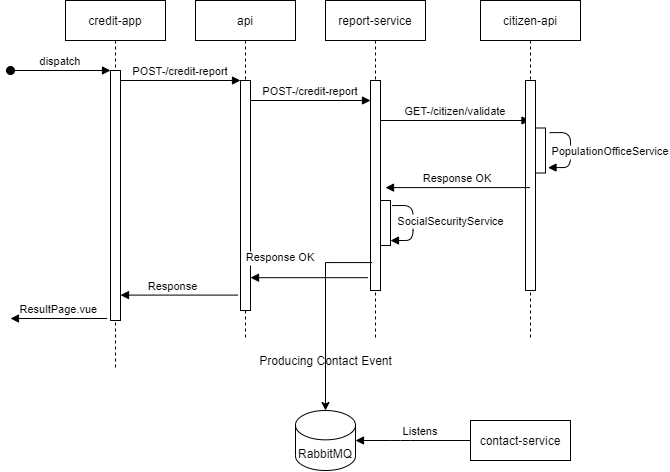

The diagram above was exported from draw.io. Its source (the exported page's mxGraphModel, read from the mxfile embedded in the PNG):
<mxGraphModel dx="1185" dy="662" grid="1" gridSize="10" guides="1" tooltips="1" connect="1" arrows="1" fold="1" page="1" pageScale="1" pageWidth="850" pageHeight="1100" math="0" shadow="0">
  <root>
    <mxCell id="0" />
    <mxCell id="1" parent="0" />
    <mxCell id="3nuBFxr9cyL0pnOWT2aG-1" value="credit-app" style="shape=umlLifeline;perimeter=lifelinePerimeter;container=1;collapsible=0;recursiveResize=0;rounded=0;shadow=0;strokeWidth=1;" parent="1" vertex="1">
      <mxGeometry x="135" y="80" width="100" height="370" as="geometry" />
    </mxCell>
    <mxCell id="3nuBFxr9cyL0pnOWT2aG-2" value="" style="points=[];perimeter=orthogonalPerimeter;rounded=0;shadow=0;strokeWidth=1;" parent="3nuBFxr9cyL0pnOWT2aG-1" vertex="1">
      <mxGeometry x="45" y="70" width="10" height="250" as="geometry" />
    </mxCell>
    <mxCell id="3nuBFxr9cyL0pnOWT2aG-3" value="dispatch" style="verticalAlign=bottom;startArrow=oval;endArrow=block;startSize=8;shadow=0;strokeWidth=1;" parent="3nuBFxr9cyL0pnOWT2aG-1" target="3nuBFxr9cyL0pnOWT2aG-2" edge="1">
      <mxGeometry relative="1" as="geometry">
        <mxPoint x="-55" y="70" as="sourcePoint" />
      </mxGeometry>
    </mxCell>
    <mxCell id="X96UKOCuvkich_z5z6zN-2" value="ResultPage.vue" style="verticalAlign=bottom;endArrow=block;shadow=0;strokeWidth=1;arcSize=15;exitX=-0.333;exitY=0.992;exitDx=0;exitDy=0;exitPerimeter=0;" edge="1" parent="3nuBFxr9cyL0pnOWT2aG-1" source="3nuBFxr9cyL0pnOWT2aG-2">
      <mxGeometry relative="1" as="geometry">
        <mxPoint x="45.000000000000114" y="240" as="sourcePoint" />
        <mxPoint x="-55" y="318" as="targetPoint" />
        <Array as="points" />
      </mxGeometry>
    </mxCell>
    <mxCell id="3nuBFxr9cyL0pnOWT2aG-5" value="api" style="shape=umlLifeline;perimeter=lifelinePerimeter;container=1;collapsible=0;recursiveResize=0;rounded=0;shadow=0;strokeWidth=1;" parent="1" vertex="1">
      <mxGeometry x="265" y="80" width="100" height="340" as="geometry" />
    </mxCell>
    <mxCell id="3nuBFxr9cyL0pnOWT2aG-6" value="" style="points=[];perimeter=orthogonalPerimeter;rounded=0;shadow=0;strokeWidth=1;" parent="3nuBFxr9cyL0pnOWT2aG-5" vertex="1">
      <mxGeometry x="45" y="80" width="10" height="230" as="geometry" />
    </mxCell>
    <mxCell id="X96UKOCuvkich_z5z6zN-6" value="POST-/credit-report" style="verticalAlign=bottom;endArrow=block;entryX=0;entryY=0;shadow=0;strokeWidth=1;" edge="1" parent="3nuBFxr9cyL0pnOWT2aG-5">
      <mxGeometry relative="1" as="geometry">
        <mxPoint x="55" y="100.00000000000023" as="sourcePoint" />
        <mxPoint x="175" y="100.00000000000023" as="targetPoint" />
      </mxGeometry>
    </mxCell>
    <mxCell id="3nuBFxr9cyL0pnOWT2aG-8" value="POST-/credit-report" style="verticalAlign=bottom;endArrow=block;entryX=0;entryY=0;shadow=0;strokeWidth=1;" parent="1" source="3nuBFxr9cyL0pnOWT2aG-2" target="3nuBFxr9cyL0pnOWT2aG-6" edge="1">
      <mxGeometry relative="1" as="geometry">
        <mxPoint x="300" y="160" as="sourcePoint" />
      </mxGeometry>
    </mxCell>
    <mxCell id="3nuBFxr9cyL0pnOWT2aG-9" value="Response" style="verticalAlign=bottom;endArrow=block;shadow=0;strokeWidth=1;exitX=-0.25;exitY=0.933;exitDx=0;exitDy=0;exitPerimeter=0;" parent="1" source="3nuBFxr9cyL0pnOWT2aG-6" target="3nuBFxr9cyL0pnOWT2aG-2" edge="1">
      <mxGeometry x="0.1051" relative="1" as="geometry">
        <mxPoint x="265" y="200" as="sourcePoint" />
        <mxPoint as="offset" />
      </mxGeometry>
    </mxCell>
    <mxCell id="X96UKOCuvkich_z5z6zN-4" value="report-service" style="shape=umlLifeline;perimeter=lifelinePerimeter;container=1;collapsible=0;recursiveResize=0;rounded=0;shadow=0;strokeWidth=1;" vertex="1" parent="1">
      <mxGeometry x="395" y="80" width="100" height="340" as="geometry" />
    </mxCell>
    <mxCell id="X96UKOCuvkich_z5z6zN-5" value="" style="points=[];perimeter=orthogonalPerimeter;rounded=0;shadow=0;strokeWidth=1;" vertex="1" parent="X96UKOCuvkich_z5z6zN-4">
      <mxGeometry x="45" y="80" width="10" height="210" as="geometry" />
    </mxCell>
    <mxCell id="X96UKOCuvkich_z5z6zN-9" value="GET-/citizen/validate" style="verticalAlign=bottom;endArrow=block;shadow=0;strokeWidth=1;" edge="1" parent="X96UKOCuvkich_z5z6zN-4" target="X96UKOCuvkich_z5z6zN-7">
      <mxGeometry relative="1" as="geometry">
        <mxPoint x="55" y="120.00000000000023" as="sourcePoint" />
        <mxPoint x="175" y="120.00000000000023" as="targetPoint" />
      </mxGeometry>
    </mxCell>
    <mxCell id="X96UKOCuvkich_z5z6zN-27" value="" style="points=[];perimeter=orthogonalPerimeter;rounded=0;shadow=0;strokeWidth=1;" vertex="1" parent="X96UKOCuvkich_z5z6zN-4">
      <mxGeometry x="55" y="200" width="10" height="45" as="geometry" />
    </mxCell>
    <mxCell id="X96UKOCuvkich_z5z6zN-26" value="SocialSecurityService" style="verticalAlign=bottom;endArrow=block;shadow=0;strokeWidth=1;entryX=1.25;entryY=0.881;entryDx=0;entryDy=0;entryPerimeter=0;exitX=1.417;exitY=0.104;exitDx=0;exitDy=0;exitPerimeter=0;" edge="1" parent="X96UKOCuvkich_z5z6zN-4">
      <mxGeometry x="0.172" y="38" relative="1" as="geometry">
        <mxPoint x="66.67000000000007" y="205.10999999999996" as="sourcePoint" />
        <mxPoint x="65" y="240.075" as="targetPoint" />
        <Array as="points">
          <mxPoint x="87.5" y="204.93" />
          <mxPoint x="87.5" y="239.93" />
        </Array>
        <mxPoint as="offset" />
      </mxGeometry>
    </mxCell>
    <mxCell id="X96UKOCuvkich_z5z6zN-7" value="citizen-api" style="shape=umlLifeline;perimeter=lifelinePerimeter;container=1;collapsible=0;recursiveResize=0;rounded=0;shadow=0;strokeWidth=1;" vertex="1" parent="1">
      <mxGeometry x="550" y="80" width="100" height="340" as="geometry" />
    </mxCell>
    <mxCell id="X96UKOCuvkich_z5z6zN-8" value="" style="points=[];perimeter=orthogonalPerimeter;rounded=0;shadow=0;strokeWidth=1;" vertex="1" parent="X96UKOCuvkich_z5z6zN-7">
      <mxGeometry x="45" y="80" width="10" height="210" as="geometry" />
    </mxCell>
    <mxCell id="3nuBFxr9cyL0pnOWT2aG-4" value="" style="points=[];perimeter=orthogonalPerimeter;rounded=0;shadow=0;strokeWidth=1;" parent="X96UKOCuvkich_z5z6zN-7" vertex="1">
      <mxGeometry x="55" y="127.5" width="10" height="45" as="geometry" />
    </mxCell>
    <mxCell id="X96UKOCuvkich_z5z6zN-16" value="PopulationOfficeService" style="verticalAlign=bottom;endArrow=block;shadow=0;strokeWidth=1;entryX=1.25;entryY=0.881;entryDx=0;entryDy=0;entryPerimeter=0;exitX=1.417;exitY=0.104;exitDx=0;exitDy=0;exitPerimeter=0;" edge="1" parent="X96UKOCuvkich_z5z6zN-7" source="3nuBFxr9cyL0pnOWT2aG-4" target="3nuBFxr9cyL0pnOWT2aG-4">
      <mxGeometry x="0.2468" y="40" relative="1" as="geometry">
        <mxPoint x="160" y="90" as="sourcePoint" />
        <mxPoint x="60" y="170" as="targetPoint" />
        <Array as="points">
          <mxPoint x="90" y="132" />
          <mxPoint x="90" y="167" />
        </Array>
        <mxPoint as="offset" />
      </mxGeometry>
    </mxCell>
    <mxCell id="X96UKOCuvkich_z5z6zN-13" value="contact-service" style="rounded=0;whiteSpace=wrap;html=1;" vertex="1" parent="1">
      <mxGeometry x="540" y="500" width="100" height="40" as="geometry" />
    </mxCell>
    <mxCell id="X96UKOCuvkich_z5z6zN-15" value="Response OK" style="verticalAlign=bottom;endArrow=block;shadow=0;strokeWidth=1;entryX=1.5;entryY=0.51;entryDx=0;entryDy=0;entryPerimeter=0;" edge="1" parent="1" source="X96UKOCuvkich_z5z6zN-7" target="X96UKOCuvkich_z5z6zN-5">
      <mxGeometry x="0.0033" relative="1" as="geometry">
        <mxPoint x="560" y="260" as="sourcePoint" />
        <mxPoint x="445" y="252.4999999999999" as="targetPoint" />
        <mxPoint as="offset" />
      </mxGeometry>
    </mxCell>
    <mxCell id="X96UKOCuvkich_z5z6zN-19" value="RabbitMQ" style="shape=cylinder3;whiteSpace=wrap;html=1;boundedLbl=1;backgroundOutline=1;size=14.666666666666686;" vertex="1" parent="1">
      <mxGeometry x="365" y="490" width="60" height="60" as="geometry" />
    </mxCell>
    <mxCell id="X96UKOCuvkich_z5z6zN-18" value="" style="endArrow=classic;html=1;rounded=0;edgeStyle=orthogonalEdgeStyle;entryX=0.5;entryY=0;entryDx=0;entryDy=0;entryPerimeter=0;exitX=0.167;exitY=0.867;exitDx=0;exitDy=0;exitPerimeter=0;" edge="1" parent="1" source="X96UKOCuvkich_z5z6zN-5" target="X96UKOCuvkich_z5z6zN-19">
      <mxGeometry width="50" height="50" relative="1" as="geometry">
        <mxPoint x="445" y="270" as="sourcePoint" />
        <mxPoint x="395" y="440" as="targetPoint" />
        <Array as="points">
          <mxPoint x="395" y="342" />
        </Array>
      </mxGeometry>
    </mxCell>
    <mxCell id="X96UKOCuvkich_z5z6zN-20" value="Listens" style="verticalAlign=bottom;endArrow=block;shadow=0;strokeWidth=1;entryX=1;entryY=0.5;entryDx=0;entryDy=0;entryPerimeter=0;" edge="1" parent="1" target="X96UKOCuvkich_z5z6zN-19">
      <mxGeometry x="-0.1304" relative="1" as="geometry">
        <mxPoint x="540" y="520" as="sourcePoint" />
        <mxPoint x="428" y="520" as="targetPoint" />
        <Array as="points">
          <mxPoint x="470" y="520" />
        </Array>
        <mxPoint as="offset" />
      </mxGeometry>
    </mxCell>
    <mxCell id="X96UKOCuvkich_z5z6zN-21" value="Response OK" style="verticalAlign=bottom;endArrow=block;shadow=0;strokeWidth=1;exitX=-0.25;exitY=0.939;exitDx=0;exitDy=0;exitPerimeter=0;" edge="1" parent="1" source="X96UKOCuvkich_z5z6zN-5" target="3nuBFxr9cyL0pnOWT2aG-6">
      <mxGeometry x="0.4894" y="-11" relative="1" as="geometry">
        <mxPoint x="440" y="290.3199999999999" as="sourcePoint" />
        <mxPoint x="330" y="290.00000000000006" as="targetPoint" />
        <mxPoint as="offset" />
      </mxGeometry>
    </mxCell>
    <mxCell id="X96UKOCuvkich_z5z6zN-22" value="Producing Contact Event" style="text;html=1;align=center;verticalAlign=middle;resizable=0;points=[];autosize=1;strokeColor=none;fillColor=none;" vertex="1" parent="1">
      <mxGeometry x="320" y="430" width="150" height="20" as="geometry" />
    </mxCell>
  </root>
</mxGraphModel>